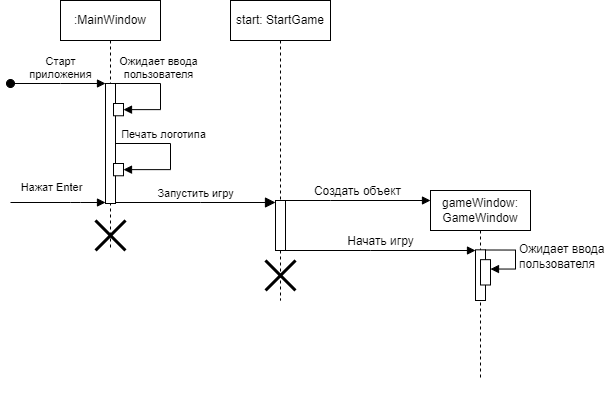

The diagram above was exported from draw.io. Its source (the exported page's mxGraphModel, read from the mxfile embedded in the PNG):
<mxGraphModel dx="1621" dy="424" grid="1" gridSize="10" guides="1" tooltips="1" connect="1" arrows="1" fold="1" page="1" pageScale="1" pageWidth="850" pageHeight="1100" math="0" shadow="0">
  <root>
    <mxCell id="0" />
    <mxCell id="1" parent="0" />
    <mxCell id="aM9ryv3xv72pqoxQDRHE-1" value=":MainWindow" style="shape=umlLifeline;perimeter=lifelinePerimeter;whiteSpace=wrap;html=1;container=0;dropTarget=0;collapsible=0;recursiveResize=1;outlineConnect=0;portConstraint=eastwest;newEdgeStyle={&quot;edgeStyle&quot;:&quot;elbowEdgeStyle&quot;,&quot;elbow&quot;:&quot;vertical&quot;,&quot;curved&quot;:0,&quot;rounded&quot;:0};portConstraintRotation=0;noLabel=0;connectable=1;allowArrows=1;snapToPoint=0;fixDash=0;expand=1;editable=1;movable=1;resizable=1;rotatable=1;deletable=1;locked=0;comic=0;enumerate=0;treeMoving=0;treeFolding=0;resizeHeight=0;resizeWidth=0;autosize=0;movableLabel=0;backgroundOutline=0;metaEdit=0;rounded=0;glass=0;gradientColor=none;" parent="1" vertex="1">
      <mxGeometry x="50" y="40" width="100" height="250" as="geometry" />
    </mxCell>
    <mxCell id="aM9ryv3xv72pqoxQDRHE-2" value="" style="html=1;points=[];perimeter=orthogonalPerimeter;outlineConnect=0;targetShapes=umlLifeline;portConstraint=eastwest;newEdgeStyle={&quot;edgeStyle&quot;:&quot;elbowEdgeStyle&quot;,&quot;elbow&quot;:&quot;vertical&quot;,&quot;curved&quot;:0,&quot;rounded&quot;:0};" parent="aM9ryv3xv72pqoxQDRHE-1" vertex="1">
      <mxGeometry x="45" y="83" width="10" height="120" as="geometry" />
    </mxCell>
    <mxCell id="aM9ryv3xv72pqoxQDRHE-3" value="Старт &lt;br&gt;приложения" style="html=1;verticalAlign=bottom;startArrow=oval;endArrow=block;startSize=8;edgeStyle=elbowEdgeStyle;elbow=vertical;curved=0;rounded=0;" parent="aM9ryv3xv72pqoxQDRHE-1" target="aM9ryv3xv72pqoxQDRHE-2" edge="1">
      <mxGeometry x="0.0542" relative="1" as="geometry">
        <mxPoint x="-50" y="83" as="sourcePoint" />
        <Array as="points">
          <mxPoint y="83" />
          <mxPoint y="82" />
        </Array>
        <mxPoint as="offset" />
      </mxGeometry>
    </mxCell>
    <mxCell id="aM9ryv3xv72pqoxQDRHE-9" value="Печать логотипа" style="html=1;verticalAlign=bottom;endArrow=block;edgeStyle=elbowEdgeStyle;elbow=vertical;curved=0;rounded=0;" parent="aM9ryv3xv72pqoxQDRHE-1" source="aM9ryv3xv72pqoxQDRHE-2" target="aM9ryv3xv72pqoxQDRHE-4" edge="1">
      <mxGeometry x="-0.2562" relative="1" as="geometry">
        <mxPoint x="115" y="104.99999999999999" as="sourcePoint" />
        <Array as="points">
          <mxPoint x="110" y="74.33333333333333" />
          <mxPoint x="130" y="74.33333333333333" />
          <mxPoint x="130" y="104.99999999999999" />
        </Array>
        <mxPoint x="60" y="74.33333333333333" as="targetPoint" />
        <mxPoint as="offset" />
      </mxGeometry>
    </mxCell>
    <mxCell id="aM9ryv3xv72pqoxQDRHE-4" value="" style="html=1;points=[];perimeter=orthogonalPerimeter;outlineConnect=0;targetShapes=umlLifeline;portConstraint=eastwest;newEdgeStyle={&quot;edgeStyle&quot;:&quot;elbowEdgeStyle&quot;,&quot;elbow&quot;:&quot;vertical&quot;,&quot;curved&quot;:0,&quot;rounded&quot;:0};" parent="aM9ryv3xv72pqoxQDRHE-1" vertex="1">
      <mxGeometry x="53" y="163" width="10" height="12.266666666666664" as="geometry" />
    </mxCell>
    <mxCell id="fYt-F_Qh4SyomyT0gdVA-2" value="Ожидает ввода &lt;br&gt;пользователя" style="html=1;verticalAlign=bottom;endArrow=block;edgeStyle=elbowEdgeStyle;elbow=vertical;curved=0;rounded=0;" edge="1" parent="aM9ryv3xv72pqoxQDRHE-1" target="fYt-F_Qh4SyomyT0gdVA-3" source="aM9ryv3xv72pqoxQDRHE-2">
      <mxGeometry x="-0.1974" relative="1" as="geometry">
        <mxPoint x="55" y="104.99999999999999" as="sourcePoint" />
        <Array as="points">
          <mxPoint x="100" y="83" />
          <mxPoint x="110" y="104.99999999999999" />
          <mxPoint x="130" y="104.99999999999999" />
          <mxPoint x="130" y="135.66666666666666" />
        </Array>
        <mxPoint x="140" y="112.66666666666666" as="targetPoint" />
        <mxPoint as="offset" />
      </mxGeometry>
    </mxCell>
    <mxCell id="fYt-F_Qh4SyomyT0gdVA-3" value="" style="html=1;points=[];perimeter=orthogonalPerimeter;outlineConnect=0;targetShapes=umlLifeline;portConstraint=eastwest;newEdgeStyle={&quot;edgeStyle&quot;:&quot;elbowEdgeStyle&quot;,&quot;elbow&quot;:&quot;vertical&quot;,&quot;curved&quot;:0,&quot;rounded&quot;:0};" vertex="1" parent="aM9ryv3xv72pqoxQDRHE-1">
      <mxGeometry x="53" y="102.99666666666667" width="10" height="12.266666666666664" as="geometry" />
    </mxCell>
    <mxCell id="fYt-F_Qh4SyomyT0gdVA-19" value="" style="shape=umlDestroy;whiteSpace=wrap;html=1;strokeWidth=3;targetShapes=umlLifeline;comic=0;strokeColor=default;fontFamily=Helvetica;fontSize=12;fontColor=default;fillColor=default;" vertex="1" parent="aM9ryv3xv72pqoxQDRHE-1">
      <mxGeometry x="35" y="220" width="30" height="30" as="geometry" />
    </mxCell>
    <mxCell id="aM9ryv3xv72pqoxQDRHE-5" value="start: StartGame" style="shape=umlLifeline;perimeter=lifelinePerimeter;whiteSpace=wrap;html=1;container=0;dropTarget=0;collapsible=0;recursiveResize=0;outlineConnect=0;portConstraint=eastwest;newEdgeStyle={&quot;edgeStyle&quot;:&quot;elbowEdgeStyle&quot;,&quot;elbow&quot;:&quot;vertical&quot;,&quot;curved&quot;:0,&quot;rounded&quot;:0};" parent="1" vertex="1">
      <mxGeometry x="220" y="40" width="100" height="300" as="geometry" />
    </mxCell>
    <mxCell id="aM9ryv3xv72pqoxQDRHE-6" value="" style="html=1;points=[];perimeter=orthogonalPerimeter;outlineConnect=0;targetShapes=umlLifeline;portConstraint=eastwest;newEdgeStyle={&quot;edgeStyle&quot;:&quot;elbowEdgeStyle&quot;,&quot;elbow&quot;:&quot;vertical&quot;,&quot;curved&quot;:0,&quot;rounded&quot;:0};" parent="aM9ryv3xv72pqoxQDRHE-5" vertex="1">
      <mxGeometry x="45" y="200" width="10" height="50" as="geometry" />
    </mxCell>
    <mxCell id="fYt-F_Qh4SyomyT0gdVA-24" value="" style="shape=umlDestroy;whiteSpace=wrap;html=1;strokeWidth=3;targetShapes=umlLifeline;comic=0;strokeColor=default;fontFamily=Helvetica;fontSize=12;fontColor=default;fillColor=default;" vertex="1" parent="aM9ryv3xv72pqoxQDRHE-5">
      <mxGeometry x="35" y="260" width="30" height="30" as="geometry" />
    </mxCell>
    <mxCell id="aM9ryv3xv72pqoxQDRHE-10" value="Запустить игру" style="html=1;verticalAlign=bottom;endArrow=block;endSize=8;edgeStyle=elbowEdgeStyle;elbow=vertical;curved=0;rounded=0;endFill=1;" parent="1" edge="1">
      <mxGeometry relative="1" as="geometry">
        <mxPoint x="265" y="242" as="targetPoint" />
        <Array as="points">
          <mxPoint x="190" y="242" />
          <mxPoint x="180" y="252" />
        </Array>
        <mxPoint x="105" y="242" as="sourcePoint" />
      </mxGeometry>
    </mxCell>
    <mxCell id="fYt-F_Qh4SyomyT0gdVA-4" value="" style="endArrow=block;html=1;rounded=0;endFill=1;" edge="1" parent="1">
      <mxGeometry width="50" height="50" relative="1" as="geometry">
        <mxPoint y="242" as="sourcePoint" />
        <mxPoint x="95" y="242" as="targetPoint" />
        <Array as="points">
          <mxPoint x="60" y="242" />
          <mxPoint x="70" y="242" />
        </Array>
      </mxGeometry>
    </mxCell>
    <mxCell id="fYt-F_Qh4SyomyT0gdVA-5" value="Нажат Enter" style="edgeLabel;html=1;align=center;verticalAlign=middle;resizable=0;points=[];" vertex="1" connectable="0" parent="fYt-F_Qh4SyomyT0gdVA-4">
      <mxGeometry x="0.2876" y="1" relative="1" as="geometry">
        <mxPoint x="-21" y="-14" as="offset" />
      </mxGeometry>
    </mxCell>
    <mxCell id="fYt-F_Qh4SyomyT0gdVA-21" value="" style="group" vertex="1" connectable="0" parent="1">
      <mxGeometry x="400" y="230" width="120" height="220" as="geometry" />
    </mxCell>
    <mxCell id="fYt-F_Qh4SyomyT0gdVA-20" value="Создать объект" style="html=1;verticalAlign=bottom;endArrow=block;edgeStyle=elbowEdgeStyle;elbow=vertical;curved=0;rounded=0;fontFamily=Helvetica;fontSize=12;fontColor=default;" edge="1" parent="fYt-F_Qh4SyomyT0gdVA-21" source="aM9ryv3xv72pqoxQDRHE-6">
      <mxGeometry width="80" relative="1" as="geometry">
        <mxPoint x="-90" y="19" as="sourcePoint" />
        <mxPoint x="20" y="10" as="targetPoint" />
        <Array as="points">
          <mxPoint x="-80" y="10" />
          <mxPoint y="19" />
        </Array>
      </mxGeometry>
    </mxCell>
    <mxCell id="fYt-F_Qh4SyomyT0gdVA-10" value="gameWindow: GameWindow" style="shape=umlLifeline;perimeter=lifelinePerimeter;whiteSpace=wrap;html=1;container=1;dropTarget=0;collapsible=0;recursiveResize=0;outlineConnect=0;portConstraint=eastwest;newEdgeStyle={&quot;edgeStyle&quot;:&quot;elbowEdgeStyle&quot;,&quot;elbow&quot;:&quot;vertical&quot;,&quot;curved&quot;:0,&quot;rounded&quot;:0};comic=0;strokeColor=default;fontFamily=Helvetica;fontSize=12;fontColor=default;fillColor=default;" vertex="1" parent="fYt-F_Qh4SyomyT0gdVA-21">
      <mxGeometry x="20" width="100" height="190" as="geometry" />
    </mxCell>
    <mxCell id="fYt-F_Qh4SyomyT0gdVA-23" value="" style="html=1;points=[];perimeter=orthogonalPerimeter;outlineConnect=0;targetShapes=umlLifeline;portConstraint=eastwest;newEdgeStyle={&quot;edgeStyle&quot;:&quot;elbowEdgeStyle&quot;,&quot;elbow&quot;:&quot;vertical&quot;,&quot;curved&quot;:0,&quot;rounded&quot;:0};comic=0;strokeColor=default;fontFamily=Helvetica;fontSize=12;fontColor=default;fillColor=default;" vertex="1" parent="fYt-F_Qh4SyomyT0gdVA-10">
      <mxGeometry x="45" y="59.33333333333333" width="10" height="50.666666666666664" as="geometry" />
    </mxCell>
    <mxCell id="fYt-F_Qh4SyomyT0gdVA-25" value="" style="html=1;points=[];perimeter=orthogonalPerimeter;outlineConnect=0;targetShapes=umlLifeline;portConstraint=eastwest;newEdgeStyle={&quot;edgeStyle&quot;:&quot;elbowEdgeStyle&quot;,&quot;elbow&quot;:&quot;vertical&quot;,&quot;curved&quot;:0,&quot;rounded&quot;:0};comic=0;strokeColor=default;fontFamily=Helvetica;fontSize=12;fontColor=default;fillColor=default;" vertex="1" parent="fYt-F_Qh4SyomyT0gdVA-10">
      <mxGeometry x="50" y="69.16666666666666" width="10" height="25.333333333333332" as="geometry" />
    </mxCell>
    <mxCell id="fYt-F_Qh4SyomyT0gdVA-26" value="Ожидает ввода &lt;br&gt;пользователя" style="html=1;align=left;spacingLeft=2;endArrow=block;rounded=0;edgeStyle=orthogonalEdgeStyle;curved=0;rounded=0;fontFamily=Helvetica;fontSize=12;fontColor=default;" edge="1" parent="fYt-F_Qh4SyomyT0gdVA-10">
      <mxGeometry relative="1" as="geometry">
        <mxPoint x="55" y="59.5" as="sourcePoint" />
        <Array as="points">
          <mxPoint x="85" y="78.5" />
        </Array>
        <mxPoint x="60" y="78.53846153846155" as="targetPoint" />
      </mxGeometry>
    </mxCell>
    <mxCell id="fYt-F_Qh4SyomyT0gdVA-22" value="Начать игру" style="html=1;verticalAlign=bottom;endArrow=block;edgeStyle=elbowEdgeStyle;elbow=vertical;curved=0;rounded=0;fontFamily=Helvetica;fontSize=12;fontColor=default;" edge="1" parent="1" source="aM9ryv3xv72pqoxQDRHE-6" target="fYt-F_Qh4SyomyT0gdVA-23">
      <mxGeometry width="80" relative="1" as="geometry">
        <mxPoint x="310" y="280" as="sourcePoint" />
        <mxPoint x="390" y="280" as="targetPoint" />
        <Array as="points">
          <mxPoint x="360" y="290" />
        </Array>
      </mxGeometry>
    </mxCell>
  </root>
</mxGraphModel>